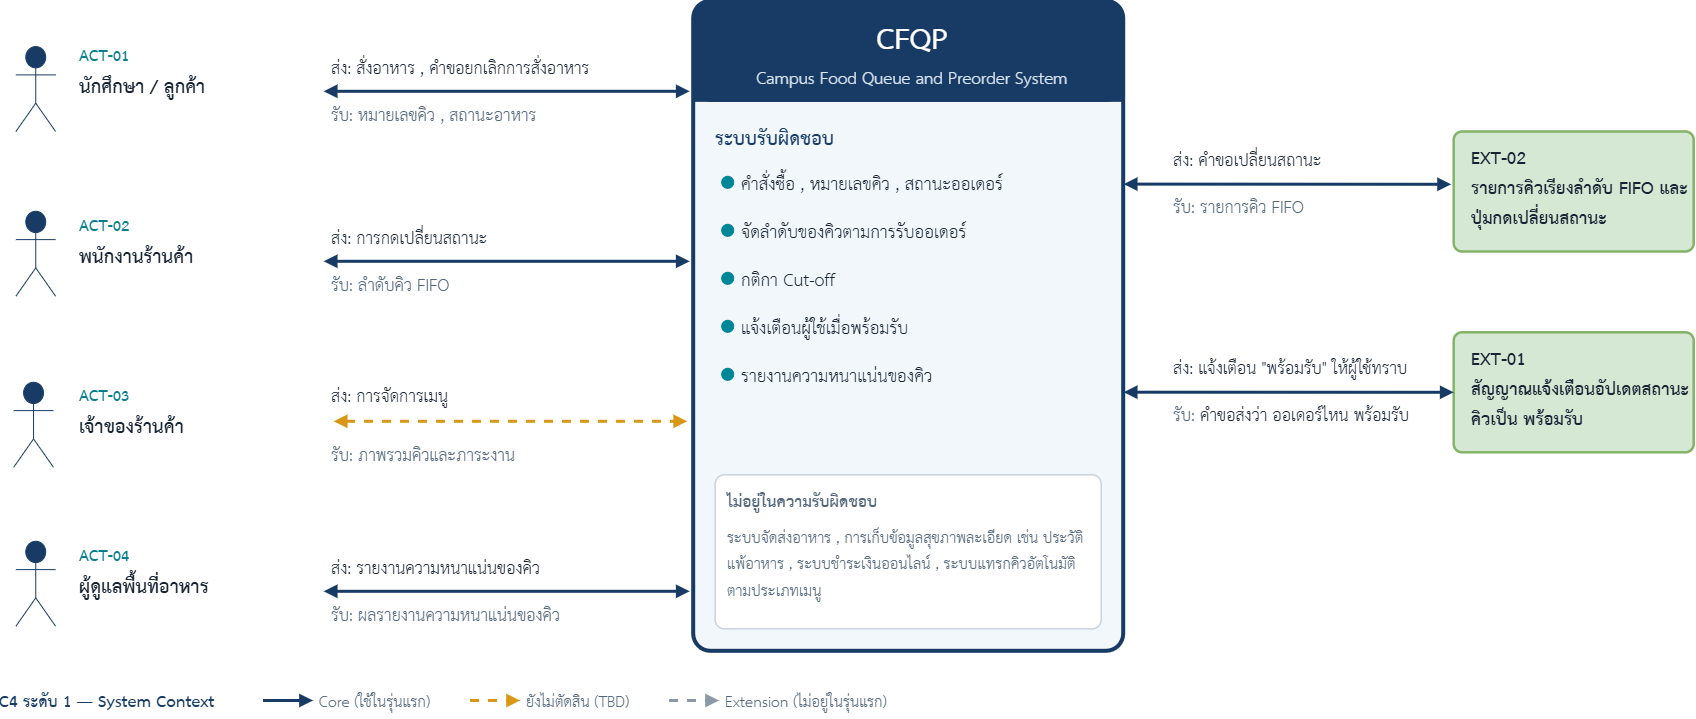

The diagram above was exported from draw.io. Its source (the exported page's mxGraphModel, read from the mxfile embedded in the PNG):
<mxGraphModel dx="1046" dy="428" grid="1" gridSize="10" guides="1" tooltips="1" connect="1" arrows="1" fold="1" page="1" pageScale="1" pageWidth="1720" pageHeight="810" background="#FFFFFF" math="0" shadow="0">
  <root>
    <mxCell id="0" />
    <mxCell id="1" parent="0" />
    <mxCell id="c1" parent="1" style="rounded=1;arcSize=4;absoluteArcSize=0;whiteSpace=wrap;html=1;fillColor=#F1F7FA;strokeColor=#173B65;strokeWidth=4;dashed=0;" value="" vertex="1">
      <mxGeometry height="650" width="430" x="720" y="30" as="geometry" />
    </mxCell>
    <mxCell id="c2" parent="1" style="rounded=1;arcSize=18;absoluteArcSize=0;whiteSpace=wrap;html=1;fillColor=#173B65;strokeColor=#173B65;strokeWidth=1;dashed=0;" value="" vertex="1">
      <mxGeometry height="100" width="430" x="720" y="30" as="geometry" />
    </mxCell>
    <mxCell id="c3" parent="1" style="rounded=0;arcSize=1;absoluteArcSize=0;whiteSpace=wrap;html=1;fillColor=#173B65;strokeColor=#173B65;strokeWidth=1;dashed=0;" value="" vertex="1">
      <mxGeometry height="36" width="430" x="720" y="94" as="geometry" />
    </mxCell>
    <mxCell id="c4" parent="1" style="text;html=1;align=center;verticalAlign=top;whiteSpace=wrap;fontFamily=TH Sarabun New;fontSize=42;fontColor=#FFFFFF;fontStyle=1;spacing=0;spacingTop=-2;" value="CFQP" vertex="1">
      <mxGeometry height="54.6" width="438" x="720" y="42" as="geometry" />
    </mxCell>
    <mxCell id="c5" parent="1" style="text;html=1;align=center;verticalAlign=top;whiteSpace=wrap;fontFamily=TH Sarabun New;fontSize=24;fontColor=#DCE8F2;fontStyle=0;spacing=0;spacingTop=-2;" value="Campus Food Queue and Preorder System" vertex="1">
      <mxGeometry height="31.2" width="438" x="720" y="92" as="geometry" />
    </mxCell>
    <mxCell id="c6" parent="1" style="text;html=1;align=left;verticalAlign=top;whiteSpace=wrap;fontFamily=TH Sarabun New;fontSize=27;fontColor=#173B65;fontStyle=1;spacing=0;spacingTop=-2;" value="ระบบรับผิดชอบ" vertex="1">
      <mxGeometry height="35.1" width="127" x="742" y="150" as="geometry" />
    </mxCell>
    <mxCell id="c7" parent="1" style="ellipse;whiteSpace=wrap;html=1;fillColor=#008699;strokeColor=#008699;strokeWidth=1;" value="" vertex="1">
      <mxGeometry height="12" width="12" x="748" y="205" as="geometry" />
    </mxCell>
    <mxCell id="c8" parent="1" style="text;html=1;align=left;verticalAlign=top;whiteSpace=wrap;fontFamily=TH Sarabun New;fontSize=25;fontColor=#172333;fontStyle=0;spacing=0;spacingTop=-2;" value="คำสั่งซื้อ , หมายเลขคิว , สถานะออเดอร์" vertex="1">
      <mxGeometry height="32.5" width="372" x="768" y="196" as="geometry" />
    </mxCell>
    <mxCell id="c9" parent="1" style="ellipse;whiteSpace=wrap;html=1;fillColor=#008699;strokeColor=#008699;strokeWidth=1;" value="" vertex="1">
      <mxGeometry height="12" width="12" x="748" y="253" as="geometry" />
    </mxCell>
    <mxCell id="c10" parent="1" style="text;html=1;align=left;verticalAlign=top;whiteSpace=wrap;fontFamily=TH Sarabun New;fontSize=25;fontColor=#172333;fontStyle=0;spacing=0;spacingTop=-2;" value="จัดลำดับของคิวตามการรับออเดอร์" vertex="1">
      <mxGeometry height="32.5" width="372" x="768" y="244" as="geometry" />
    </mxCell>
    <mxCell id="c11" parent="1" style="ellipse;whiteSpace=wrap;html=1;fillColor=#008699;strokeColor=#008699;strokeWidth=1;" value="" vertex="1">
      <mxGeometry height="12" width="12" x="748" y="301" as="geometry" />
    </mxCell>
    <mxCell id="c12" parent="1" style="text;html=1;align=left;verticalAlign=top;whiteSpace=wrap;fontFamily=TH Sarabun New;fontSize=25;fontColor=#172333;fontStyle=0;spacing=0;spacingTop=-2;" value="กติกา Cut-off&amp;nbsp;" vertex="1">
      <mxGeometry height="32.5" width="372" x="768" y="292" as="geometry" />
    </mxCell>
    <mxCell id="c13" parent="1" style="ellipse;whiteSpace=wrap;html=1;fillColor=#008699;strokeColor=#008699;strokeWidth=1;" value="" vertex="1">
      <mxGeometry height="12" width="12" x="748" y="349" as="geometry" />
    </mxCell>
    <mxCell id="c14" parent="1" style="text;html=1;align=left;verticalAlign=top;whiteSpace=wrap;fontFamily=TH Sarabun New;fontSize=25;fontColor=#172333;fontStyle=0;spacing=0;spacingTop=-2;" value="แจ้งเตือนผู้ใช้เมื่อพร้อมรับ" vertex="1">
      <mxGeometry height="32.5" width="372" x="768" y="340" as="geometry" />
    </mxCell>
    <mxCell id="c15" parent="1" style="ellipse;whiteSpace=wrap;html=1;fillColor=#008699;strokeColor=#008699;strokeWidth=1;" value="" vertex="1">
      <mxGeometry height="12" width="12" x="748" y="397" as="geometry" />
    </mxCell>
    <mxCell id="c16" parent="1" style="text;html=1;align=left;verticalAlign=top;whiteSpace=wrap;fontFamily=TH Sarabun New;fontSize=25;fontColor=#172333;fontStyle=0;spacing=0;spacingTop=-2;" value="รายงานความหนาแน่นของคิว" vertex="1">
      <mxGeometry height="32.5" width="372" x="768" y="388" as="geometry" />
    </mxCell>
    <mxCell id="c17" parent="1" style="rounded=1;arcSize=6;absoluteArcSize=0;whiteSpace=wrap;html=1;fillColor=#FFFFFF;strokeColor=#C9D3DC;strokeWidth=1.5;dashed=0;" value="" vertex="1">
      <mxGeometry height="154" width="386" x="742" y="504" as="geometry" />
    </mxCell>
    <mxCell id="c18" parent="1" style="text;html=1;align=left;verticalAlign=top;whiteSpace=wrap;fontFamily=TH Sarabun New;fontSize=23;fontColor=#526579;fontStyle=1;spacing=0;spacingTop=-2;" value="ไม่อยู่ในความรับผิดชอบ" vertex="1">
      <mxGeometry height="29.9" width="158.2" x="754" y="516" as="geometry" />
    </mxCell>
    <mxCell id="c19" parent="1" style="text;html=1;align=left;verticalAlign=top;whiteSpace=wrap;fontFamily=TH Sarabun New;fontSize=22;fontColor=#526579;fontStyle=0;spacing=0;spacingTop=-2;" value="ระบบจัดส่งอาหาร ,&amp;nbsp;การเก็บข้อมูลสุขภาพละเอียด เช่น ประวัติแพ้อาหาร ,&amp;nbsp;ระบบชำระเงินออนไลน์ ,&amp;nbsp;ระบบแทรกคิวอัตโนมัติตามประเภทเมนู" vertex="1">
      <mxGeometry height="84.9" width="368" x="754" y="552" as="geometry" />
    </mxCell>
    <mxCell id="c20" parent="1" style="shape=umlActor;verticalLabelPosition=bottom;html=1;fillColor=#173B65;strokeColor=#173B65;" value="" vertex="1">
      <mxGeometry height="84.9" width="39.7" x="42.2" y="75.3" as="geometry" />
    </mxCell>
    <mxCell id="c21" parent="1" style="text;html=1;align=left;verticalAlign=top;whiteSpace=wrap;fontFamily=TH Sarabun New;fontSize=22;fontColor=#087E8B;fontStyle=1;spacing=0;spacingTop=-2;" value="ACT-01" vertex="1">
      <mxGeometry height="28.6" width="58.3" x="106" y="70" as="geometry" />
    </mxCell>
    <mxCell id="c22" parent="1" style="text;html=1;align=left;verticalAlign=top;whiteSpace=wrap;fontFamily=TH Sarabun New;fontSize=27;fontColor=#172333;fontStyle=1;spacing=0;spacingTop=-2;" value="นักศึกษา / ลูกค้า" vertex="1">
      <mxGeometry height="35.1" width="238" x="106" y="98" as="geometry" />
    </mxCell>
    <mxCell id="c24" edge="1" parent="1" style="edgeStyle=none;html=1;rounded=0;strokeColor=#173B65;strokeWidth=3;dashed=0;endArrow=block;endFill=1;startArrow=block;startFill=1;">
      <mxGeometry relative="1" as="geometry">
        <mxPoint x="350" y="120" as="sourcePoint" />
        <mxPoint x="716" y="120" as="targetPoint" />
      </mxGeometry>
    </mxCell>
    <mxCell id="c25" parent="1" style="text;html=1;align=left;verticalAlign=top;whiteSpace=wrap;fontFamily=TH Sarabun New;fontSize=24;fontColor=#172333;fontStyle=0;spacing=0;spacingTop=-2;" value="ส่ง: สั่งอาหาร , คำขอยกเลิกการสั่งอาหาร" vertex="1">
      <mxGeometry height="31.2" width="358" x="358" y="82" as="geometry" />
    </mxCell>
    <mxCell id="c26" parent="1" style="text;html=1;align=left;verticalAlign=top;whiteSpace=wrap;fontFamily=TH Sarabun New;fontSize=24;fontColor=#526579;fontStyle=0;spacing=0;spacingTop=-2;" value="รับ: หมายเลขคิว , สถานะอาหาร" vertex="1">
      <mxGeometry height="31.2" width="358" x="358" y="129" as="geometry" />
    </mxCell>
    <mxCell id="c28" parent="1" style="text;html=1;align=left;verticalAlign=top;whiteSpace=wrap;fontFamily=TH Sarabun New;fontSize=22;fontColor=#087E8B;fontStyle=1;spacing=0;spacingTop=-2;" value="ACT-02" vertex="1">
      <mxGeometry height="28.6" width="58.3" x="106" y="240" as="geometry" />
    </mxCell>
    <mxCell id="c29" parent="1" style="text;html=1;align=left;verticalAlign=top;whiteSpace=wrap;fontFamily=TH Sarabun New;fontSize=27;fontColor=#172333;fontStyle=1;spacing=0;spacingTop=-2;" value="พนักงานร้านค้า" vertex="1">
      <mxGeometry height="35.1" width="238" x="106" y="268" as="geometry" />
    </mxCell>
    <mxCell id="c31" edge="1" parent="1" style="edgeStyle=none;html=1;rounded=0;strokeColor=#173B65;strokeWidth=3;dashed=0;endArrow=block;endFill=1;startArrow=block;startFill=1;">
      <mxGeometry relative="1" as="geometry">
        <mxPoint x="350" y="290" as="sourcePoint" />
        <mxPoint x="716" y="290" as="targetPoint" />
      </mxGeometry>
    </mxCell>
    <mxCell id="c32" parent="1" style="text;html=1;align=left;verticalAlign=top;whiteSpace=wrap;fontFamily=TH Sarabun New;fontSize=24;fontColor=#172333;fontStyle=0;spacing=0;spacingTop=-2;" value="ส่ง: การกดเปลี่ยนสถานะ&amp;nbsp;" vertex="1">
      <mxGeometry height="31.2" width="358" x="358" y="252" as="geometry" />
    </mxCell>
    <mxCell id="c33" parent="1" style="text;html=1;align=left;verticalAlign=top;whiteSpace=wrap;fontFamily=TH Sarabun New;fontSize=24;fontColor=#526579;fontStyle=0;spacing=0;spacingTop=-2;" value="รับ: ลำดับคิว FIFO" vertex="1">
      <mxGeometry height="31.2" width="358" x="358" y="299" as="geometry" />
    </mxCell>
    <mxCell id="c35" parent="1" style="text;html=1;align=left;verticalAlign=top;whiteSpace=wrap;fontFamily=TH Sarabun New;fontSize=22;fontColor=#087E8B;fontStyle=1;spacing=0;spacingTop=-2;" value="ACT-03" vertex="1">
      <mxGeometry height="28.6" width="58.3" x="106" y="410" as="geometry" />
    </mxCell>
    <mxCell id="c36" parent="1" style="text;html=1;align=left;verticalAlign=top;whiteSpace=wrap;fontFamily=TH Sarabun New;fontSize=27;fontColor=#172333;fontStyle=1;spacing=0;spacingTop=-2;" value="เจ้าของร้านค้า" vertex="1">
      <mxGeometry height="35.1" width="238" x="106" y="438" as="geometry" />
    </mxCell>
    <mxCell id="c41" parent="1" style="text;html=1;align=left;verticalAlign=top;whiteSpace=wrap;fontFamily=TH Sarabun New;fontSize=24;fontColor=#172333;fontStyle=0;spacing=0;spacingTop=-2;" value="ส่ง: การจัดการเมนู" vertex="1">
      <mxGeometry height="31.2" width="358" x="358" y="410" as="geometry" />
    </mxCell>
    <mxCell id="c42" parent="1" style="text;html=1;align=left;verticalAlign=top;whiteSpace=wrap;fontFamily=TH Sarabun New;fontSize=24;fontColor=#526579;fontStyle=0;spacing=0;spacingTop=-2;" value="รับ: ภาพรวมคิวและภาระงาน" vertex="1">
      <mxGeometry height="31.2" width="358" x="358" y="469" as="geometry" />
    </mxCell>
    <mxCell id="c44" parent="1" style="text;html=1;align=left;verticalAlign=top;whiteSpace=wrap;fontFamily=TH Sarabun New;fontSize=22;fontColor=#087E8B;fontStyle=1;spacing=0;spacingTop=-2;" value="ACT-04" vertex="1">
      <mxGeometry height="28.6" width="58.3" x="106" y="570" as="geometry" />
    </mxCell>
    <mxCell id="c45" parent="1" style="text;html=1;align=left;verticalAlign=top;whiteSpace=wrap;fontFamily=TH Sarabun New;fontSize=27;fontColor=#172333;fontStyle=1;spacing=0;spacingTop=-2;" value="ผู้ดูแลพื้นที่อาหาร" vertex="1">
      <mxGeometry height="35.1" width="238" x="106" y="598" as="geometry" />
    </mxCell>
    <mxCell id="c47" edge="1" parent="1" style="edgeStyle=none;html=1;rounded=0;strokeColor=#173B65;strokeWidth=3;dashed=0;endArrow=block;endFill=1;startArrow=block;startFill=1;">
      <mxGeometry relative="1" as="geometry">
        <mxPoint x="350" y="620" as="sourcePoint" />
        <mxPoint x="716" y="620" as="targetPoint" />
      </mxGeometry>
    </mxCell>
    <mxCell id="c48" parent="1" style="text;html=1;align=left;verticalAlign=top;whiteSpace=wrap;fontFamily=TH Sarabun New;fontSize=24;fontColor=#172333;fontStyle=0;spacing=0;spacingTop=-2;" value="ส่ง: รายงานความหนาแน่นของคิว" vertex="1">
      <mxGeometry height="31.2" width="358" x="358" y="582" as="geometry" />
    </mxCell>
    <mxCell id="c49" parent="1" style="text;html=1;align=left;verticalAlign=top;whiteSpace=wrap;fontFamily=TH Sarabun New;fontSize=24;fontColor=#526579;fontStyle=0;spacing=0;spacingTop=-2;" value="รับ: ผลรายงานความหนาแน่นของคิว" vertex="1">
      <mxGeometry height="31.2" width="358" x="358" y="629" as="geometry" />
    </mxCell>
    <mxCell id="c74" parent="1" style="text;html=1;align=left;verticalAlign=top;whiteSpace=wrap;fontFamily=TH Sarabun New;fontSize=23;fontColor=#173B65;fontStyle=1;spacing=0;spacingTop=-2;" value="C4 ระดับ 1 — System Context" vertex="1">
      <mxGeometry height="29.9" width="223.3" x="26" y="716" as="geometry" />
    </mxCell>
    <mxCell id="c75" edge="1" parent="1" style="edgeStyle=none;html=1;rounded=0;strokeColor=#173B65;strokeWidth=3;dashed=0;endArrow=block;endFill=1;startArrow=none;startFill=1;">
      <mxGeometry relative="1" as="geometry">
        <mxPoint x="289.296875" y="729.2" as="sourcePoint" />
        <mxPoint x="339.296875" y="729.2" as="targetPoint" />
      </mxGeometry>
    </mxCell>
    <mxCell id="c76" parent="1" style="text;html=1;align=left;verticalAlign=top;whiteSpace=wrap;fontFamily=TH Sarabun New;fontSize=22;fontColor=#526579;fontStyle=0;spacing=0;spacingTop=-2;" value="Core (ใช้ในรุ่นแรก)" vertex="1">
      <mxGeometry height="28.6" width="119" x="345.3" y="716" as="geometry" />
    </mxCell>
    <mxCell id="c77" edge="1" parent="1" style="edgeStyle=none;html=1;rounded=0;strokeColor=#D89715;strokeWidth=3;dashed=1;endArrow=block;endFill=1;startArrow=none;startFill=1;">
      <mxGeometry relative="1" as="geometry">
        <mxPoint x="496.34375" y="729.2" as="sourcePoint" />
        <mxPoint x="546.34375" y="729.2" as="targetPoint" />
      </mxGeometry>
    </mxCell>
    <mxCell id="c78" parent="1" style="text;html=1;align=left;verticalAlign=top;whiteSpace=wrap;fontFamily=TH Sarabun New;fontSize=22;fontColor=#526579;fontStyle=0;spacing=0;spacingTop=-2;" value="ยังไม่ตัดสิน (TBD)" vertex="1">
      <mxGeometry height="28.6" width="111" x="552.3" y="716" as="geometry" />
    </mxCell>
    <mxCell id="c79" edge="1" parent="1" style="edgeStyle=none;html=1;rounded=0;strokeColor=#8A99A8;strokeWidth=3;dashed=1;endArrow=block;endFill=1;startArrow=none;startFill=1;">
      <mxGeometry relative="1" as="geometry">
        <mxPoint x="695.328125" y="729.2" as="sourcePoint" />
        <mxPoint x="745.328125" y="729.2" as="targetPoint" />
      </mxGeometry>
    </mxCell>
    <mxCell id="c80" parent="1" style="text;html=1;align=left;verticalAlign=top;whiteSpace=wrap;fontFamily=TH Sarabun New;fontSize=22;fontColor=#526579;fontStyle=0;spacing=0;spacingTop=-2;" value="Extension (ไม่อยู่ในรุ่นแรก)" vertex="1">
      <mxGeometry height="28.6" width="169.7" x="751.3" y="716" as="geometry" />
    </mxCell>
    <mxCell id="M_Bz0IVZpbRTIoQlsb4K-1" edge="1" parent="1" style="edgeStyle=none;html=1;rounded=0;strokeColor=#D89715;strokeWidth=3;dashed=1;endArrow=block;endFill=1;startArrow=block;startFill=1;">
      <mxGeometry relative="1" as="geometry">
        <mxPoint x="360" y="450" as="sourcePoint" />
        <mxPoint x="713.49" y="450" as="targetPoint" />
      </mxGeometry>
    </mxCell>
    <mxCell id="M_Bz0IVZpbRTIoQlsb4K-7" connectable="0" parent="1" style="group" value="" vertex="1">
      <mxGeometry height="120" width="240" x="1480" y="361" as="geometry" />
    </mxCell>
    <mxCell id="M_Bz0IVZpbRTIoQlsb4K-3" parent="M_Bz0IVZpbRTIoQlsb4K-7" style="rounded=1;arcSize=7;absoluteArcSize=0;whiteSpace=wrap;html=1;fillColor=#d5e8d4;strokeColor=#82b366;strokeWidth=2.5;" value="" vertex="1">
      <mxGeometry height="120" width="240" as="geometry" />
    </mxCell>
    <mxCell id="M_Bz0IVZpbRTIoQlsb4K-6" parent="M_Bz0IVZpbRTIoQlsb4K-7" style="text;html=1;align=left;verticalAlign=top;whiteSpace=wrap;fontFamily=TH Sarabun New;fontSize=25;fontColor=#172333;fontStyle=1;spacing=0;spacingTop=-2;" value="EXT-01&lt;div&gt;สัญญาณแจ้งเตือนอัปเดตสถานะคิวเป็น พร้อมรับ&lt;/div&gt;" vertex="1">
      <mxGeometry height="100" width="222" x="18" y="10" as="geometry" />
    </mxCell>
    <mxCell id="M_Bz0IVZpbRTIoQlsb4K-13" parent="1" style="shape=umlActor;verticalLabelPosition=bottom;html=1;fillColor=#173B65;strokeColor=#173B65;" value="" vertex="1">
      <mxGeometry height="84.9" width="39.7" x="42.2" y="240" as="geometry" />
    </mxCell>
    <mxCell id="M_Bz0IVZpbRTIoQlsb4K-14" parent="1" style="shape=umlActor;verticalLabelPosition=bottom;html=1;fillColor=#173B65;strokeColor=#173B65;" value="" vertex="1">
      <mxGeometry height="84.9" width="39.7" x="40" y="411" as="geometry" />
    </mxCell>
    <mxCell id="M_Bz0IVZpbRTIoQlsb4K-15" parent="1" style="shape=umlActor;verticalLabelPosition=bottom;html=1;fillColor=#173B65;strokeColor=#173B65;" value="" vertex="1">
      <mxGeometry height="84.9" width="39.7" x="42.2" y="570" as="geometry" />
    </mxCell>
    <mxCell id="M_Bz0IVZpbRTIoQlsb4K-16" connectable="0" parent="1" style="group" value="" vertex="1">
      <mxGeometry height="120" width="240" x="1480" y="160.2" as="geometry" />
    </mxCell>
    <mxCell id="M_Bz0IVZpbRTIoQlsb4K-17" parent="M_Bz0IVZpbRTIoQlsb4K-16" style="rounded=1;arcSize=7;absoluteArcSize=0;whiteSpace=wrap;html=1;fillColor=#d5e8d4;strokeColor=#82b366;strokeWidth=2.5;" value="" vertex="1">
      <mxGeometry height="120" width="240" as="geometry" />
    </mxCell>
    <mxCell id="M_Bz0IVZpbRTIoQlsb4K-18" parent="M_Bz0IVZpbRTIoQlsb4K-16" style="text;html=1;align=left;verticalAlign=top;whiteSpace=wrap;fontFamily=TH Sarabun New;fontSize=25;fontColor=#172333;fontStyle=1;spacing=0;spacingTop=-2;" value="EXT-02&lt;div&gt;รายการคิวเรียงลำดับ FIFO และปุ่มกดเปลี่ยนสถานะ&lt;/div&gt;" vertex="1">
      <mxGeometry height="100" width="222" x="18" y="10" as="geometry" />
    </mxCell>
    <mxCell id="M_Bz0IVZpbRTIoQlsb4K-19" edge="1" parent="1" style="edgeStyle=none;html=1;rounded=0;strokeColor=#173B65;strokeWidth=3;dashed=0;endArrow=block;endFill=1;startArrow=block;startFill=1;entryX=-0.011;entryY=0.44;entryDx=0;entryDy=0;entryPerimeter=0;" target="M_Bz0IVZpbRTIoQlsb4K-17">
      <mxGeometry relative="1" as="geometry">
        <mxPoint x="1150" y="212.8" as="sourcePoint" />
        <mxPoint x="1400" y="212.52" as="targetPoint" />
      </mxGeometry>
    </mxCell>
    <mxCell id="M_Bz0IVZpbRTIoQlsb4K-20" parent="1" style="text;html=1;align=left;verticalAlign=top;whiteSpace=wrap;fontFamily=TH Sarabun New;fontSize=24;fontColor=#172333;fontStyle=0;spacing=0;spacingTop=-2;" value="ส่ง: คำขอเปลี่ยนสถานะ" vertex="1">
      <mxGeometry height="31.2" width="320" x="1200" y="173.8" as="geometry" />
    </mxCell>
    <mxCell id="M_Bz0IVZpbRTIoQlsb4K-21" parent="1" style="text;html=1;align=left;verticalAlign=top;whiteSpace=wrap;fontFamily=TH Sarabun New;fontSize=24;fontColor=#526579;fontStyle=0;spacing=0;spacingTop=-2;" value="รับ: รายการคิว FIFO" vertex="1">
      <mxGeometry height="31.2" width="320" x="1200" y="220.8" as="geometry" />
    </mxCell>
    <mxCell id="M_Bz0IVZpbRTIoQlsb4K-22" edge="1" parent="1" style="edgeStyle=none;html=1;rounded=0;strokeColor=#173B65;strokeWidth=3;dashed=0;endArrow=block;endFill=1;startArrow=block;startFill=1;entryX=0;entryY=0.5;entryDx=0;entryDy=0;" target="M_Bz0IVZpbRTIoQlsb4K-3">
      <mxGeometry relative="1" as="geometry">
        <mxPoint x="1150" y="420.9" as="sourcePoint" />
        <mxPoint x="1400" y="420.62" as="targetPoint" />
      </mxGeometry>
    </mxCell>
    <mxCell id="M_Bz0IVZpbRTIoQlsb4K-23" parent="1" style="text;html=1;align=left;verticalAlign=top;whiteSpace=wrap;fontFamily=TH Sarabun New;fontSize=24;fontColor=#172333;fontStyle=0;spacing=0;spacingTop=-2;" value="ส่ง: แจ้งเตือน &quot;พร้อมรับ&quot; ให้ผู้ใช้ทราบ" vertex="1">
      <mxGeometry height="31.2" width="320" x="1200" y="381.9" as="geometry" />
    </mxCell>
    <mxCell id="M_Bz0IVZpbRTIoQlsb4K-24" parent="1" style="text;html=1;align=left;verticalAlign=top;whiteSpace=wrap;fontFamily=TH Sarabun New;fontSize=24;fontColor=#526579;fontStyle=0;spacing=0;spacingTop=-2;" value="รับ:&amp;nbsp;&lt;span style=&quot;color: rgb(23, 35, 51);&quot;&gt;คำขอส่งว่า ออเดอร์ไหน พร้อมรับ&lt;/span&gt;" vertex="1">
      <mxGeometry height="31.2" width="320" x="1200" y="428.9" as="geometry" />
    </mxCell>
  </root>
</mxGraphModel>